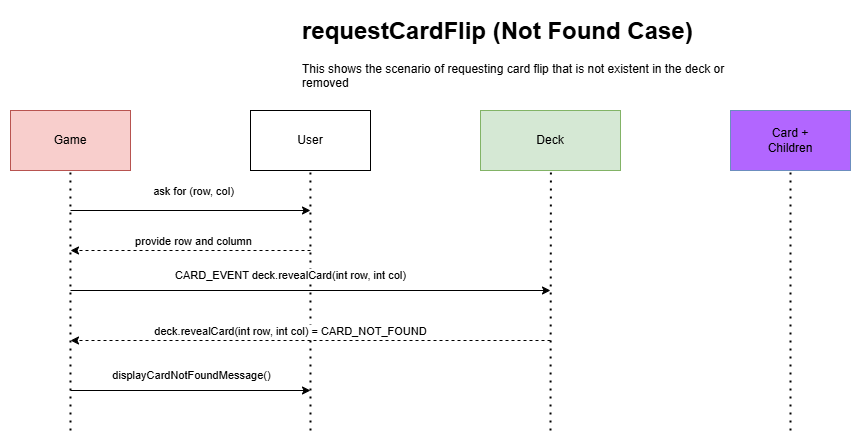

The diagram above was exported from draw.io. Its source (the exported page's mxGraphModel, read from the mxfile embedded in the PNG):
<mxGraphModel dx="2123" dy="592" grid="1" gridSize="10" guides="1" tooltips="1" connect="1" arrows="1" fold="1" page="1" pageScale="1" pageWidth="1169" pageHeight="827" math="0" shadow="0">
  <root>
    <mxCell id="0" />
    <mxCell id="1" parent="0" />
    <mxCell id="yTsxHoGl8ofGQN6c3j-B-4" value="&lt;h1 style=&quot;margin-top: 0px;&quot;&gt;requestCardFlip (Not Found Case)&lt;/h1&gt;&lt;div&gt;&lt;span style=&quot;background-color: initial;&quot;&gt;This shows the scenario of requesting card flip that is not existent in the deck or removed&amp;nbsp;&lt;/span&gt;&lt;/div&gt;" style="text;html=1;whiteSpace=wrap;overflow=hidden;rounded=0;" parent="1" vertex="1">
      <mxGeometry x="230" y="20" width="430" height="90" as="geometry" />
    </mxCell>
    <mxCell id="ktu8DdwaPZclTQtQLQ3t-1" value="Card +&lt;div&gt;Children&lt;/div&gt;" style="rounded=0;whiteSpace=wrap;html=1;fillColor=#B266FF;strokeColor=#6c8ebf;" parent="1" vertex="1">
      <mxGeometry x="660" y="120" width="120" height="60" as="geometry" />
    </mxCell>
    <mxCell id="ktu8DdwaPZclTQtQLQ3t-2" value="Deck" style="rounded=0;whiteSpace=wrap;html=1;fillColor=#d5e8d4;strokeColor=#82b366;" parent="1" vertex="1">
      <mxGeometry x="410" y="120" width="140" height="60" as="geometry" />
    </mxCell>
    <mxCell id="ktu8DdwaPZclTQtQLQ3t-3" value="Game" style="rounded=0;whiteSpace=wrap;html=1;fillColor=#f8cecc;strokeColor=#b85450;" parent="1" vertex="1">
      <mxGeometry x="-60" y="120" width="120" height="60" as="geometry" />
    </mxCell>
    <mxCell id="ktu8DdwaPZclTQtQLQ3t-4" value="User" style="rounded=0;whiteSpace=wrap;html=1;" parent="1" vertex="1">
      <mxGeometry x="180" y="120" width="120" height="60" as="geometry" />
    </mxCell>
    <mxCell id="ktu8DdwaPZclTQtQLQ3t-5" value="" style="endArrow=none;dashed=1;html=1;dashPattern=1 3;strokeWidth=2;rounded=0;" parent="1" edge="1">
      <mxGeometry width="50" height="50" relative="1" as="geometry">
        <mxPoint x="720" y="440" as="sourcePoint" />
        <mxPoint x="720" y="180" as="targetPoint" />
      </mxGeometry>
    </mxCell>
    <mxCell id="ktu8DdwaPZclTQtQLQ3t-6" value="" style="endArrow=none;dashed=1;html=1;dashPattern=1 3;strokeWidth=2;rounded=0;" parent="1" edge="1">
      <mxGeometry width="50" height="50" relative="1" as="geometry">
        <mxPoint x="480" y="440" as="sourcePoint" />
        <mxPoint x="480.41999999999996" y="180" as="targetPoint" />
      </mxGeometry>
    </mxCell>
    <mxCell id="ktu8DdwaPZclTQtQLQ3t-7" value="" style="endArrow=none;dashed=1;html=1;dashPattern=1 3;strokeWidth=2;rounded=0;" parent="1" edge="1">
      <mxGeometry width="50" height="50" relative="1" as="geometry">
        <mxPoint y="440" as="sourcePoint" />
        <mxPoint x="-0.08000000000009777" y="180" as="targetPoint" />
      </mxGeometry>
    </mxCell>
    <mxCell id="ktu8DdwaPZclTQtQLQ3t-8" value="" style="endArrow=none;dashed=1;html=1;dashPattern=1 3;strokeWidth=2;rounded=0;" parent="1" edge="1">
      <mxGeometry width="50" height="50" relative="1" as="geometry">
        <mxPoint x="240" y="440" as="sourcePoint" />
        <mxPoint x="239.91999999999996" y="180" as="targetPoint" />
      </mxGeometry>
    </mxCell>
    <mxCell id="ktu8DdwaPZclTQtQLQ3t-9" value="" style="endArrow=classic;html=1;rounded=0;dashed=1;" parent="1" edge="1">
      <mxGeometry width="50" height="50" relative="1" as="geometry">
        <mxPoint x="240" y="260" as="sourcePoint" />
        <mxPoint y="260" as="targetPoint" />
      </mxGeometry>
    </mxCell>
    <mxCell id="ktu8DdwaPZclTQtQLQ3t-10" value="provide row and column" style="edgeLabel;html=1;align=center;verticalAlign=middle;resizable=0;points=[];" parent="ktu8DdwaPZclTQtQLQ3t-9" connectable="0" vertex="1">
      <mxGeometry x="0.473" y="2" relative="1" as="geometry">
        <mxPoint x="59" y="-12" as="offset" />
      </mxGeometry>
    </mxCell>
    <mxCell id="ktu8DdwaPZclTQtQLQ3t-11" value="" style="endArrow=classic;html=1;rounded=0;" parent="1" edge="1">
      <mxGeometry width="50" height="50" relative="1" as="geometry">
        <mxPoint y="300" as="sourcePoint" />
        <mxPoint x="480" y="300" as="targetPoint" />
      </mxGeometry>
    </mxCell>
    <mxCell id="ktu8DdwaPZclTQtQLQ3t-12" value="CARD_EVENT deck.revealCard(int row, int col)" style="edgeLabel;html=1;align=center;verticalAlign=middle;resizable=0;points=[];" parent="ktu8DdwaPZclTQtQLQ3t-11" connectable="0" vertex="1">
      <mxGeometry x="-0.0586" y="3" relative="1" as="geometry">
        <mxPoint x="-7" y="-13" as="offset" />
      </mxGeometry>
    </mxCell>
    <mxCell id="ktu8DdwaPZclTQtQLQ3t-13" value="" style="endArrow=classic;html=1;rounded=0;" parent="1" edge="1">
      <mxGeometry width="50" height="50" relative="1" as="geometry">
        <mxPoint y="220" as="sourcePoint" />
        <mxPoint x="240" y="220" as="targetPoint" />
      </mxGeometry>
    </mxCell>
    <mxCell id="ktu8DdwaPZclTQtQLQ3t-14" value="ask for (row, col)" style="edgeLabel;html=1;align=center;verticalAlign=middle;resizable=0;points=[];" parent="ktu8DdwaPZclTQtQLQ3t-13" connectable="0" vertex="1">
      <mxGeometry x="-0.335" y="-1" relative="1" as="geometry">
        <mxPoint x="42" y="-21" as="offset" />
      </mxGeometry>
    </mxCell>
    <mxCell id="ktu8DdwaPZclTQtQLQ3t-15" value="" style="endArrow=classic;html=1;rounded=0;dashed=1;" parent="1" edge="1">
      <mxGeometry width="50" height="50" relative="1" as="geometry">
        <mxPoint x="480" y="350" as="sourcePoint" />
        <mxPoint y="350" as="targetPoint" />
      </mxGeometry>
    </mxCell>
    <mxCell id="ktu8DdwaPZclTQtQLQ3t-16" value="deck.revealCard(int row, int col) = CARD_NOT_FOUND" style="edgeLabel;html=1;align=center;verticalAlign=middle;resizable=0;points=[];" parent="ktu8DdwaPZclTQtQLQ3t-15" connectable="0" vertex="1">
      <mxGeometry x="0.473" y="2" relative="1" as="geometry">
        <mxPoint x="93" y="-12" as="offset" />
      </mxGeometry>
    </mxCell>
    <mxCell id="ktu8DdwaPZclTQtQLQ3t-17" value="" style="endArrow=classic;html=1;rounded=0;" parent="1" edge="1">
      <mxGeometry width="50" height="50" relative="1" as="geometry">
        <mxPoint y="400" as="sourcePoint" />
        <mxPoint x="240" y="400" as="targetPoint" />
      </mxGeometry>
    </mxCell>
    <mxCell id="ktu8DdwaPZclTQtQLQ3t-18" value="displayCardNotFoundMessage()" style="edgeLabel;html=1;align=center;verticalAlign=middle;resizable=0;points=[];" parent="ktu8DdwaPZclTQtQLQ3t-17" connectable="0" vertex="1">
      <mxGeometry x="-0.0586" y="3" relative="1" as="geometry">
        <mxPoint x="7" y="-13" as="offset" />
      </mxGeometry>
    </mxCell>
  </root>
</mxGraphModel>